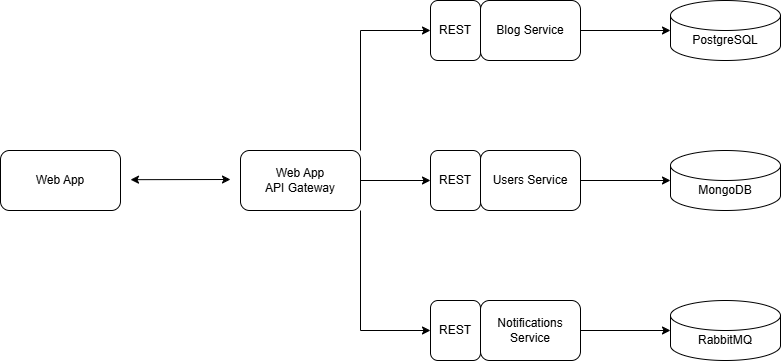

The diagram above was exported from draw.io. Its source (the exported page's mxGraphModel, read from the mxfile embedded in the PNG):
<mxGraphModel dx="1515" dy="1698" grid="1" gridSize="10" guides="1" tooltips="1" connect="1" arrows="1" fold="1" page="1" pageScale="1" pageWidth="827" pageHeight="1169" background="none" math="0" shadow="0">
  <root>
    <mxCell id="0" />
    <mxCell id="1" parent="0" />
    <mxCell id="N3OS_IQ6HmK1H1Ry-EYN-1" value="Web App" style="rounded=1;whiteSpace=wrap;html=1;" vertex="1" parent="1">
      <mxGeometry x="100" y="620" width="120" height="60" as="geometry" />
    </mxCell>
    <mxCell id="N3OS_IQ6HmK1H1Ry-EYN-4" value="" style="endArrow=classic;startArrow=classic;html=1;rounded=0;" edge="1" parent="1">
      <mxGeometry width="50" height="50" relative="1" as="geometry">
        <mxPoint x="230" y="649.17" as="sourcePoint" />
        <mxPoint x="330" y="649" as="targetPoint" />
      </mxGeometry>
    </mxCell>
    <mxCell id="N3OS_IQ6HmK1H1Ry-EYN-26" style="edgeStyle=orthogonalEdgeStyle;rounded=0;orthogonalLoop=1;jettySize=auto;html=1;exitX=1;exitY=0.5;exitDx=0;exitDy=0;entryX=0;entryY=0.5;entryDx=0;entryDy=0;" edge="1" parent="1" source="N3OS_IQ6HmK1H1Ry-EYN-5" target="N3OS_IQ6HmK1H1Ry-EYN-18">
      <mxGeometry relative="1" as="geometry" />
    </mxCell>
    <mxCell id="N3OS_IQ6HmK1H1Ry-EYN-27" style="edgeStyle=orthogonalEdgeStyle;rounded=0;orthogonalLoop=1;jettySize=auto;html=1;exitX=1;exitY=1;exitDx=0;exitDy=0;entryX=0;entryY=0.5;entryDx=0;entryDy=0;" edge="1" parent="1" source="N3OS_IQ6HmK1H1Ry-EYN-5" target="N3OS_IQ6HmK1H1Ry-EYN-22">
      <mxGeometry relative="1" as="geometry" />
    </mxCell>
    <mxCell id="N3OS_IQ6HmK1H1Ry-EYN-29" style="edgeStyle=orthogonalEdgeStyle;rounded=0;orthogonalLoop=1;jettySize=auto;html=1;exitX=1;exitY=0;exitDx=0;exitDy=0;entryX=0;entryY=0.5;entryDx=0;entryDy=0;" edge="1" parent="1" source="N3OS_IQ6HmK1H1Ry-EYN-5" target="N3OS_IQ6HmK1H1Ry-EYN-11">
      <mxGeometry relative="1" as="geometry" />
    </mxCell>
    <mxCell id="N3OS_IQ6HmK1H1Ry-EYN-5" value="Web App&lt;br&gt;API Gateway" style="rounded=1;whiteSpace=wrap;html=1;" vertex="1" parent="1">
      <mxGeometry x="340" y="620" width="120" height="60" as="geometry" />
    </mxCell>
    <mxCell id="N3OS_IQ6HmK1H1Ry-EYN-11" value="REST" style="rounded=1;whiteSpace=wrap;html=1;" vertex="1" parent="1">
      <mxGeometry x="530" y="470" width="50" height="60" as="geometry" />
    </mxCell>
    <mxCell id="N3OS_IQ6HmK1H1Ry-EYN-12" value="Blog Service" style="rounded=1;whiteSpace=wrap;html=1;" vertex="1" parent="1">
      <mxGeometry x="580" y="470" width="100" height="60" as="geometry" />
    </mxCell>
    <mxCell id="N3OS_IQ6HmK1H1Ry-EYN-13" value="PostgreSQL" style="shape=cylinder3;whiteSpace=wrap;html=1;boundedLbl=1;backgroundOutline=1;size=15;" vertex="1" parent="1">
      <mxGeometry x="770" y="470" width="110" height="60" as="geometry" />
    </mxCell>
    <mxCell id="N3OS_IQ6HmK1H1Ry-EYN-17" style="edgeStyle=orthogonalEdgeStyle;rounded=0;orthogonalLoop=1;jettySize=auto;html=1;exitX=1;exitY=0.5;exitDx=0;exitDy=0;entryX=0;entryY=0.5;entryDx=0;entryDy=0;entryPerimeter=0;" edge="1" parent="1" source="N3OS_IQ6HmK1H1Ry-EYN-12" target="N3OS_IQ6HmK1H1Ry-EYN-13">
      <mxGeometry relative="1" as="geometry" />
    </mxCell>
    <mxCell id="N3OS_IQ6HmK1H1Ry-EYN-18" value="REST" style="rounded=1;whiteSpace=wrap;html=1;" vertex="1" parent="1">
      <mxGeometry x="530" y="620" width="50" height="60" as="geometry" />
    </mxCell>
    <mxCell id="N3OS_IQ6HmK1H1Ry-EYN-19" value="Users Service" style="rounded=1;whiteSpace=wrap;html=1;" vertex="1" parent="1">
      <mxGeometry x="580" y="620" width="100" height="60" as="geometry" />
    </mxCell>
    <mxCell id="N3OS_IQ6HmK1H1Ry-EYN-20" value="MongoDB" style="shape=cylinder3;whiteSpace=wrap;html=1;boundedLbl=1;backgroundOutline=1;size=15;" vertex="1" parent="1">
      <mxGeometry x="770" y="620" width="110" height="60" as="geometry" />
    </mxCell>
    <mxCell id="N3OS_IQ6HmK1H1Ry-EYN-21" style="edgeStyle=orthogonalEdgeStyle;rounded=0;orthogonalLoop=1;jettySize=auto;html=1;exitX=1;exitY=0.5;exitDx=0;exitDy=0;entryX=0;entryY=0.5;entryDx=0;entryDy=0;entryPerimeter=0;" edge="1" parent="1" source="N3OS_IQ6HmK1H1Ry-EYN-19" target="N3OS_IQ6HmK1H1Ry-EYN-20">
      <mxGeometry relative="1" as="geometry" />
    </mxCell>
    <mxCell id="N3OS_IQ6HmK1H1Ry-EYN-22" value="REST" style="rounded=1;whiteSpace=wrap;html=1;" vertex="1" parent="1">
      <mxGeometry x="530" y="770" width="50" height="60" as="geometry" />
    </mxCell>
    <mxCell id="N3OS_IQ6HmK1H1Ry-EYN-23" value="Notifications Service" style="rounded=1;whiteSpace=wrap;html=1;" vertex="1" parent="1">
      <mxGeometry x="580" y="770" width="100" height="60" as="geometry" />
    </mxCell>
    <mxCell id="N3OS_IQ6HmK1H1Ry-EYN-24" value="RabbitMQ" style="shape=cylinder3;whiteSpace=wrap;html=1;boundedLbl=1;backgroundOutline=1;size=15;" vertex="1" parent="1">
      <mxGeometry x="770" y="770" width="110" height="60" as="geometry" />
    </mxCell>
    <mxCell id="N3OS_IQ6HmK1H1Ry-EYN-25" style="edgeStyle=orthogonalEdgeStyle;rounded=0;orthogonalLoop=1;jettySize=auto;html=1;exitX=1;exitY=0.5;exitDx=0;exitDy=0;entryX=0;entryY=0.5;entryDx=0;entryDy=0;entryPerimeter=0;" edge="1" parent="1" source="N3OS_IQ6HmK1H1Ry-EYN-23" target="N3OS_IQ6HmK1H1Ry-EYN-24">
      <mxGeometry relative="1" as="geometry" />
    </mxCell>
  </root>
</mxGraphModel>